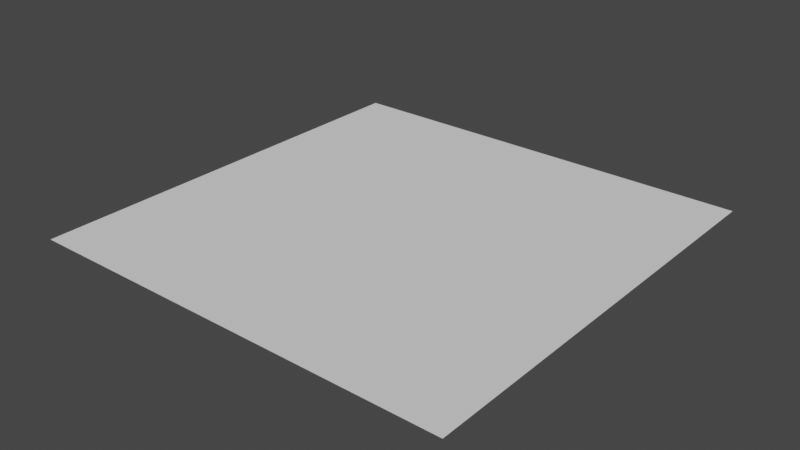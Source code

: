 # Source: Plane.blend  (saved by Blender 2.82.7; exported with 4.5.12 LTS)
import bpy
from mathutils import Matrix  # noqa: F401  (used for matrix-valued properties, if any)

bpy.ops.wm.read_factory_settings(use_empty=True)
scene = bpy.context.scene
scene.name = 'Scene'

# ---- collections
col_collection = bpy.data.collections.new('Collection'); scene.collection.children.link(col_collection)

# ---- world
world_world = bpy.data.worlds.new('World'); scene.world = world_world
world_world.use_nodes = True; world_world.node_tree.nodes.clear()
_N = world_world.node_tree.nodes; _L = world_world.node_tree.links
n0 = _N.new('ShaderNodeOutputWorld'); n0.name = 'World Output'; n0.location = (300, 300)
n1 = _N.new('ShaderNodeBackground'); n1.name = 'Background'; n1.location = (10, 300)
n1.inputs[0].default_value = (0.05088, 0.05088, 0.05088, 1.0)
_L.new(n1.outputs[0], n0.inputs[0])
n0.is_active_output = True
world_world.color = (0.05088, 0.05088, 0.05088)
world_world.use_sun_shadow = False
world_world.sun_shadow_jitter_overblur = 0.0

# ---- meshes
me_plane = bpy.data.meshes.new('Plane')
me_plane.from_pydata([(-1.0, -1.0, 0.0), (1.0, -1.0, 0.0), (-1.0, 1.0, 0.0), (1.0, 1.0, 0.0)], [], [(0, 1, 3, 2)])
_uv = me_plane.uv_layers.new(name='UVMap')
_uv.uv.foreach_set('vector', [9.996e-05, 0.0001002, 0.9999, 9.996e-05, 0.9999, 0.9999, 0.0001001, 0.9999])
me_plane.use_remesh_fix_poles = True
me_plane.use_remesh_preserve_attributes = False
me_plane.use_mirror_vertex_groups = False
me_plane.update()

# ---- objects
ob_plane = bpy.data.objects.new('Plane', me_plane)

# ---- transforms, parenting, visibility, modifiers, constraints
ob_plane.location = (0.0, 0.0, 0.0)
ob_plane.lineart.crease_threshold = 0.0

# ---- collection membership
col_collection.objects.link(ob_plane)

# ---- scene / render settings (as saved in the file)
scene.frame_start = 1; scene.frame_end = 250; scene.frame_set(1)
scene.render.engine = 'BLENDER_EEVEE_NEXT'
scene.cycles.use_denoising = False
scene.cycles.samples = 128
scene.cycles.sampling_pattern = 'TABULATED_SOBOL'
scene.cycles.use_adaptive_sampling = False
scene.cycles.use_light_tree = False
scene.view_settings.view_transform = 'Filmic'
bpy.context.view_layer.update()

# ---- added for rendering (the .blend has no active camera and no usable light): camera, sun
cam_auto = bpy.data.cameras.new('AutoCamera')
cam_auto.lens = 50.0
cam_auto.sensor_width = 36.0
cam_auto.clip_end = 1000.0
ob_auto_camera = bpy.data.objects.new('AutoCamera', cam_auto)
scene.collection.objects.link(ob_auto_camera)
ob_auto_camera.location = (2.61693, -3.14032, 2.09354)
ob_auto_camera.rotation_euler = (1.09748, -7.21219e-08, 0.694738)
scene.camera = ob_auto_camera
light_auto_sun = bpy.data.lights.new('AutoSun', 'SUN')
light_auto_sun.energy = 3.0
light_auto_sun.angle = 0.0523599
ob_auto_sun = bpy.data.objects.new('AutoSun', light_auto_sun)
scene.collection.objects.link(ob_auto_sun)
ob_auto_sun.rotation_euler = (0.872665, 0.174533, 0.523599)
bpy.context.view_layer.update()
